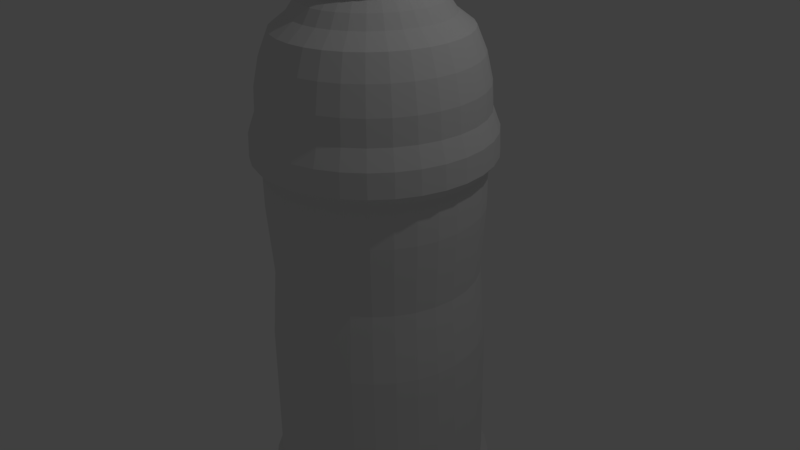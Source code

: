 # Source: Bottle.blend  (saved by Blender 2.77.0; exported with 4.5.12 LTS)
import bpy
from mathutils import Matrix  # noqa: F401  (used for matrix-valued properties, if any)

bpy.ops.wm.read_factory_settings(use_empty=True)
scene = bpy.context.scene
scene.name = 'Scene'

# ---- collections
col_collection_1 = bpy.data.collections.new('Collection 1'); scene.collection.children.link(col_collection_1)

# ---- materials (node trees are filled in below, after node groups)
mat_material = bpy.data.materials.new('Material')
mat_material.alpha_threshold = 0.0
mat_material.use_transparent_shadow = False
mat_material.roughness = 0.5
mat_material.line_color = (0.0, 0.0, 0.0, 1.0)

# ---- material node trees

# ---- world
world_world = bpy.data.worlds.new('World'); scene.world = world_world
world_world.color = (0.05088, 0.05088, 0.05088)
world_world.use_sun_shadow = False
world_world.sun_shadow_jitter_overblur = 0.0
world_world.cycles.sampling_method = 'MANUAL'

# ---- cameras
cam_camera = bpy.data.cameras.new('Camera')
cam_camera.clip_end = 100.0
cam_camera.lens = 35.0
cam_camera.sensor_width = 32.0
cam_camera.sensor_height = 18.0
cam_camera.ortho_scale = 7.314
cam_camera.dof.focus_distance = 0.0
cam_camera.dof.aperture_fstop = 128.0

# ---- lights
light_lamp = bpy.data.lights.new('Lamp', 'POINT')
light_lamp.transmission_factor = 0.0
light_lamp.cutoff_distance = 30.0
light_lamp.energy = 100.0
light_lamp.shadow_buffer_clip_start = 1.001
light_lamp.shadow_soft_size = 0.1
light_lamp.shadow_maximum_resolution = 0.006
light_lamp.use_absolute_resolution = True

# ---- meshes
me_cube = bpy.data.meshes.new('Cube')
me_cube.from_pydata([(0.6059, 1.264, 0.8118), (0.5526, 1.135, -4.391), (0.3493, 1.342, 0.8118), (0.3221, 1.205, -4.391), (0.0824, 1.368, 0.8118), (0.0824, 1.229, -4.391), (0.0824, 1.312, -4.159), (0.3383, 1.287, -4.159), (0.765, 1.022, -4.391), (0.8424, 1.137, 0.8118), (0.9511, 0.8688, -4.391), (1.05, 0.9673, 0.8118), (1.104, 0.6826, -4.391), (1.22, 0.76, 0.8118), (1.217, 0.4702, -4.391), (1.346, 0.5235, 0.8118), (1.287, 0.2397, -4.391), (1.424, 0.2669, 0.8118), (1.311, 9.135e-08, -4.391), (1.45, 5.963e-08, 0.8118), (1.287, -0.2397, -4.391), (1.424, -0.2669, 0.8118), (1.217, -0.4702, -4.391), (1.346, -0.5235, 0.8118), (1.104, -0.6826, -4.391), (1.22, -0.76, 0.8118), (0.9511, -0.8688, -4.391), (1.05, -0.9673, 0.8118), (0.765, -1.022, -4.391), (0.8424, -1.137, 0.8118), (0.5526, -1.135, -4.391), (0.6059, -1.264, 0.8118), (0.3221, -1.205, -4.391), (0.3493, -1.342, 0.8118), (0.0824, -1.229, -4.391), (0.0824, -1.368, 0.8118), (-0.1573, -1.205, -4.391), (-0.1845, -1.342, 0.8118), (-0.3878, -1.135, -4.391), (-0.4411, -1.264, 0.8118), (-0.6002, -1.022, -4.391), (-0.6776, -1.137, 0.8118), (-0.7864, -0.8688, -4.391), (-0.8849, -0.9673, 0.8118), (-0.9392, -0.6826, -4.391), (-1.055, -0.76, 0.8118), (-1.053, -0.4702, -4.391), (-1.181, -0.5235, 0.8118), (-1.123, -0.2397, -4.391), (-1.259, -0.2669, 0.8118), (-1.146, 1.185e-06, -4.391), (-1.286, 1.277e-06, 0.8118), (-1.123, 0.2397, -4.391), (-1.259, 0.2669, 0.8118), (-1.053, 0.4702, -4.391), (-1.181, 0.5235, 0.8118), (-0.9391, 0.6826, -4.391), (-1.055, 0.76, 0.8118), (-0.7864, 0.8688, -4.391), (-0.8849, 0.9673, 0.8118), (-0.6002, 1.022, -4.391), (-0.6776, 1.137, 0.8118), (-0.3878, 1.135, -4.391), (-0.4411, 1.264, 0.8118), (-0.1573, 1.205, -4.391), (-0.1845, 1.342, 0.8118), (0.5844, 1.212, -4.159), (0.8111, 1.091, -4.159), (1.01, 0.9275, -4.159), (1.173, 0.7287, -4.159), (1.294, 0.502, -4.159), (1.369, 0.2559, -4.159), (1.394, 7.402e-08, -4.159), (1.369, -0.2559, -4.159), (1.294, -0.502, -4.159), (1.173, -0.7287, -4.159), (1.01, -0.9275, -4.159), (0.8111, -1.091, -4.159), (0.5844, -1.212, -4.159), (0.3383, -1.287, -4.159), (0.0824, -1.312, -4.159), (-0.1735, -1.287, -4.159), (-0.4196, -1.212, -4.159), (-0.6464, -1.091, -4.159), (-0.8451, -0.9275, -4.159), (-1.008, -0.7287, -4.159), (-1.129, -0.502, -4.159), (-1.204, -0.2559, -4.159), (-1.229, 1.242e-06, -4.159), (-1.204, 0.2559, -4.159), (-1.129, 0.502, -4.159), (-1.008, 0.7287, -4.159), (-0.8451, 0.9275, -4.159), (-0.6463, 1.091, -4.159), (-0.4196, 1.212, -4.159), (-0.1735, 1.287, -4.159), (-0.7059, 1.18, -3.817), (0.0824, 1.419, -3.817), (-0.4606, 1.311, -3.817), (-0.1944, 1.392, -3.817), (-0.9209, 1.003, -3.817), (-1.097, 0.7883, -3.817), (-1.228, 0.543, -3.817), (-1.309, 0.2768, -3.817), (-1.336, 1.307e-06, -3.817), (-1.309, -0.2768, -3.817), (-1.228, -0.543, -3.817), (-1.097, -0.7883, -3.817), (-0.9209, -1.003, -3.817), (-0.7059, -1.18, -3.817), (-0.4606, -1.311, -3.817), (-0.1944, -1.392, -3.817), (0.0824, -1.419, -3.817), (0.3592, -1.392, -3.817), (0.6254, -1.311, -3.817), (0.8707, -1.18, -3.817), (1.086, -1.003, -3.817), (1.262, -0.7883, -3.817), (1.393, -0.543, -3.817), (1.474, -0.2768, -3.817), (1.501, 4.426e-08, -3.817), (1.474, 0.2768, -3.817), (1.393, 0.543, -3.817), (1.262, 0.7883, -3.817), (1.086, 1.003, -3.817), (0.8707, 1.18, -3.817), (0.6254, 1.311, -3.817), (0.3592, 1.392, -3.817), (0.0824, 1.515, -3.585), (-0.7595, 1.26, -3.585), (-0.4975, 1.4, -3.585), (-0.2132, 1.486, -3.585), (-0.9892, 1.072, -3.585), (-1.178, 0.8419, -3.585), (-1.318, 0.5799, -3.585), (-1.404, 0.2956, -3.585), (-1.433, 1.365e-06, -3.585), (-1.404, -0.2956, -3.585), (-1.318, -0.5799, -3.585), (-1.178, -0.8419, -3.585), (-0.9892, -1.072, -3.585), (-0.7595, -1.26, -3.585), (-0.4975, -1.4, -3.585), (-0.2132, -1.486, -3.585), (0.0824, -1.515, -3.585), (0.378, -1.486, -3.585), (0.6623, -1.4, -3.585), (0.9243, -1.26, -3.585), (1.154, -1.072, -3.585), (1.342, -0.8419, -3.585), (1.482, -0.5799, -3.585), (1.569, -0.2956, -3.585), (1.598, 1.61e-08, -3.585), (1.569, 0.2956, -3.585), (1.482, 0.5799, -3.585), (1.342, 0.8419, -3.585), (1.154, 1.072, -3.585), (0.9243, 1.26, -3.585), (0.6623, 1.4, -3.585), (0.378, 1.486, -3.585), (0.0824, 1.502, -3.107), (-0.7518, 1.248, -3.107), (-0.4922, 1.387, -3.107), (-0.2105, 1.473, -3.107), (-0.9793, 1.062, -3.107), (-1.166, 0.8342, -3.107), (-1.305, 0.5746, -3.107), (-1.39, 0.2929, -3.107), (-1.419, 1.357e-06, -3.107), (-1.39, -0.2929, -3.107), (-1.305, -0.5746, -3.107), (-1.166, -0.8342, -3.107), (-0.9793, -1.062, -3.107), (-0.7518, -1.248, -3.107), (-0.4922, -1.387, -3.107), (-0.2105, -1.473, -3.107), (0.0824, -1.502, -3.107), (0.3753, -1.473, -3.107), (0.657, -1.387, -3.107), (0.9166, -1.248, -3.107), (1.144, -1.062, -3.107), (1.331, -0.8342, -3.107), (1.47, -0.5746, -3.107), (1.555, -0.2929, -3.107), (1.584, 2.024e-08, -3.107), (1.555, 0.2929, -3.107), (1.47, 0.5746, -3.107), (1.331, 0.8342, -3.107), (1.144, 1.062, -3.107), (0.9166, 1.248, -3.107), (0.657, 1.387, -3.107), (0.3753, 1.473, -3.107), (0.0824, 1.405, -2.985), (-0.698, 1.168, -2.985), (-0.4552, 1.298, -2.985), (-0.1917, 1.378, -2.985), (-0.9109, 0.9933, -2.985), (-1.086, 0.7804, -2.985), (-1.215, 0.5376, -2.985), (-1.295, 0.2741, -2.985), (-1.322, 1.298e-06, -2.985), (-1.295, -0.274, -2.985), (-1.215, -0.5376, -2.985), (-1.086, -0.7804, -2.985), (-0.9109, -0.9933, -2.985), (-0.698, -1.168, -2.985), (-0.4552, -1.298, -2.985), (-0.1917, -1.378, -2.985), (0.0824, -1.405, -2.985), (0.3564, -1.378, -2.985), (0.62, -1.298, -2.985), (0.8628, -1.168, -2.985), (1.076, -0.9933, -2.985), (1.25, -0.7804, -2.985), (1.38, -0.5376, -2.985), (1.46, -0.274, -2.985), (1.487, 4.732e-08, -2.985), (1.46, 0.274, -2.985), (1.38, 0.5376, -2.985), (1.25, 0.7804, -2.985), (1.076, 0.9933, -2.985), (0.8628, 1.168, -2.985), (0.62, 1.298, -2.985), (0.3564, 1.378, -2.985), (0.0824, 1.385, -0.9865), (-0.6873, 1.152, -0.9865), (-0.4478, 1.28, -0.9865), (-0.1879, 1.359, -0.9865), (-0.8972, 0.9796, -0.9865), (-1.069, 0.7697, -0.9865), (-1.198, 0.5302, -0.9865), (-1.276, 0.2703, -0.9865), (-1.303, 1.287e-06, -0.9865), (-1.276, -0.2703, -0.9865), (-1.198, -0.5302, -0.9865), (-1.069, -0.7697, -0.9865), (-0.8972, -0.9796, -0.9865), (-0.6873, -1.152, -0.9865), (-0.4478, -1.28, -0.9865), (-0.1879, -1.359, -0.9865), (0.0824, -1.385, -0.9865), (0.3527, -1.359, -0.9865), (0.6125, -1.28, -0.9865), (0.8521, -1.152, -0.9865), (1.062, -0.9796, -0.9865), (1.234, -0.7697, -0.9865), (1.362, -0.5302, -0.9865), (1.441, -0.2703, -0.9865), (1.468, 5.38e-08, -0.9865), (1.441, 0.2703, -0.9865), (1.362, 0.5302, -0.9865), (1.234, 0.7697, -0.9865), (1.062, 0.9796, -0.9865), (0.8521, 1.152, -0.9865), (0.6125, 1.28, -0.9865), (0.3527, 1.359, -0.9865), (0.3465, 0.6376, 3.912), (0.217, 0.6769, 3.912), (0.0824, 0.6902, 3.912), (0.4658, 0.5739, 3.912), (0.5704, 0.488, 3.912), (0.6563, 0.3834, 3.912), (0.72, 0.2641, 3.912), (0.7593, 0.1346, 3.912), (0.7726, 2.331e-07, 3.912), (0.7593, -0.1346, 3.912), (0.72, -0.2641, 3.912), (0.6563, -0.3834, 3.912), (0.5704, -0.488, 3.912), (0.4658, -0.5739, 3.912), (0.3465, -0.6376, 3.912), (0.217, -0.6769, 3.912), (0.0824, -0.6902, 3.912), (-0.05225, -0.6769, 3.912), (-0.1817, -0.6376, 3.912), (-0.301, -0.5739, 3.912), (-0.4056, -0.488, 3.912), (-0.4915, -0.3834, 3.912), (-0.5552, -0.2641, 3.912), (-0.5945, -0.1346, 3.912), (-0.6078, 8.474e-07, 3.912), (-0.5945, 0.1346, 3.912), (-0.5552, 0.2641, 3.912), (-0.4915, 0.3834, 3.912), (-0.4056, 0.488, 3.912), (-0.301, 0.5739, 3.912), (-0.1817, 0.6376, 3.912), (-0.05225, 0.6769, 3.912), (-0.1845, 1.342, 1.325), (0.0824, 1.368, 1.325), (-0.8849, 0.9673, 1.325), (-0.6776, 1.137, 1.325), (-0.8849, -0.9673, 1.325), (-1.055, -0.76, 1.325), (1.05, -0.9673, 1.325), (0.8424, -1.137, 1.325), (1.05, 0.9673, 1.325), (1.22, 0.76, 1.325), (0.3493, 1.342, 1.325), (0.6059, 1.264, 1.325), (-1.259, -0.2669, 1.325), (-1.286, 1.277e-06, 1.325), (0.3493, -1.342, 1.325), (0.0824, -1.368, 1.325), (1.424, 0.2669, 1.325), (1.45, 5.963e-08, 1.325), (-1.181, 0.5235, 1.325), (-1.055, 0.76, 1.325), (-0.4411, -1.264, 1.325), (-0.6776, -1.137, 1.325), (1.346, -0.5235, 1.325), (1.22, -0.76, 1.325), (0.8424, 1.137, 1.325), (-0.4411, 1.264, 1.325), (-1.181, -0.5235, 1.325), (0.6059, -1.264, 1.325), (1.346, 0.5235, 1.325), (-1.259, 0.2669, 1.325), (-0.1845, -1.342, 1.325), (1.424, -0.2669, 1.325), (-0.2107, 1.473, 1.483), (-0.9799, 1.062, 1.483), (-0.9799, -1.062, 1.483), (1.145, -1.062, 1.483), (1.145, 1.062, 1.483), (0.3755, 1.473, 1.483), (-1.391, -0.2931, 1.483), (0.3755, -1.473, 1.483), (1.556, 0.2931, 1.483), (-1.306, 0.5749, 1.483), (-0.4925, -1.388, 1.483), (1.47, -0.5749, 1.483), (0.0824, 1.502, 1.483), (-0.7522, 1.249, 1.483), (-1.167, -0.8346, 1.483), (0.917, -1.249, 1.483), (1.332, 0.8346, 1.483), (0.6573, 1.388, 1.483), (-1.42, 1.361e-06, 1.483), (0.0824, -1.502, 1.483), (1.585, 2.34e-08, 1.483), (-1.167, 0.8346, 1.483), (-0.7522, -1.249, 1.483), (1.332, -0.8346, 1.483), (0.917, 1.249, 1.483), (-0.4925, 1.388, 1.483), (-1.306, -0.5749, 1.483), (0.6573, -1.388, 1.483), (1.47, 0.5749, 1.483), (-1.391, 0.2931, 1.483), (-0.2107, -1.473, 1.483), (1.556, -0.2931, 1.483), (-0.2083, 1.461, 1.784), (-0.9712, 1.054, 1.784), (-0.9712, -1.054, 1.784), (1.136, -1.054, 1.784), (1.136, 1.054, 1.784), (0.3731, 1.461, 1.784), (-1.379, -0.2907, 1.784), (0.3731, -1.461, 1.784), (1.544, 0.2907, 1.784), (-1.294, 0.5702, 1.784), (-0.4878, -1.377, 1.784), (1.459, -0.5702, 1.784), (0.0824, 1.49, 1.784), (-0.7454, 1.239, 1.784), (-1.157, -0.8278, 1.784), (0.9102, -1.239, 1.784), (1.321, 0.8278, 1.784), (0.6526, 1.377, 1.784), (-1.408, 1.353e-06, 1.784), (0.0824, -1.49, 1.784), (1.572, 2.669e-08, 1.784), (-1.157, 0.8278, 1.784), (-0.7454, -1.239, 1.784), (1.321, -0.8278, 1.784), (0.9102, 1.239, 1.784), (-0.4878, 1.377, 1.784), (-1.294, -0.5702, 1.784), (0.6526, -1.377, 1.784), (1.459, 0.5702, 1.784), (-1.379, 0.2907, 1.784), (-0.2083, -1.461, 1.784), (1.544, -0.2907, 1.784), (-0.1906, 1.372, 2.025), (-0.907, 0.9894, 2.025), (-0.907, -0.9894, 2.025), (1.072, -0.9894, 2.025), (1.072, 0.9894, 2.025), (0.3554, 1.372, 2.025), (-1.29, -0.273, 2.025), (0.3554, -1.372, 2.025), (1.455, 0.273, 2.025), (-1.21, 0.5355, 2.025), (-0.4531, -1.293, 2.025), (1.375, -0.5355, 2.025), (0.0824, 1.399, 2.025), (-0.695, 1.163, 2.025), (-1.081, -0.7774, 2.025), (0.8598, -1.163, 2.025), (1.246, 0.7774, 2.025), (0.6179, 1.293, 2.025), (-1.317, 1.297e-06, 2.025), (0.0824, -1.399, 2.025), (1.482, 5.137e-08, 2.025), (-1.081, 0.7774, 2.025), (-0.695, -1.163, 2.025), (1.246, -0.7774, 2.025), (0.8598, 1.163, 2.025), (-0.4531, 1.293, 2.025), (-1.21, -0.5355, 2.025), (0.6179, -1.293, 2.025), (1.375, 0.5355, 2.025), (-1.29, 0.273, 2.025), (-0.1906, -1.372, 2.025), (1.455, -0.273, 2.025), (-0.1873, 1.356, 2.341), (-0.8951, 0.9775, 2.341), (-0.8951, -0.9775, 2.341), (1.06, -0.9775, 2.341), (1.06, 0.9775, 2.341), (0.3521, 1.356, 2.341), (-1.273, -0.2697, 2.341), (0.3521, -1.356, 2.341), (1.438, 0.2697, 2.341), (-1.195, 0.529, 2.341), (-0.4466, -1.277, 2.341), (1.36, -0.529, 2.341), (0.0824, 1.382, 2.341), (-0.6856, 1.149, 2.341), (-1.067, -0.768, 2.341), (0.8504, -1.149, 2.341), (1.232, 0.768, 2.341), (0.6114, 1.277, 2.341), (-1.3, 1.286e-06, 2.341), (0.0824, -1.382, 2.341), (1.465, 5.573e-08, 2.341), (-1.067, 0.768, 2.341), (-0.6856, -1.149, 2.341), (1.232, -0.768, 2.341), (0.8504, 1.149, 2.341), (-0.4466, 1.277, 2.341), (-1.195, -0.529, 2.341), (0.6114, -1.277, 2.341), (1.36, 0.529, 2.341), (-1.273, 0.2697, 2.341), (-0.1873, -1.356, 2.341), (1.438, -0.2697, 2.341), (-0.1724, 1.281, 2.682), (-0.8412, 0.9236, 2.682), (-0.8412, -0.9236, 2.682), (1.006, -0.9236, 2.682), (1.006, 0.9236, 2.682), (0.3372, 1.281, 2.682), (-1.199, -0.2548, 2.682), (0.3372, -1.281, 2.682), (1.363, 0.2548, 2.682), (-1.124, 0.4998, 2.682), (-0.4174, -1.207, 2.682), (1.289, -0.4998, 2.682), (0.0824, 1.306, 2.682), (-0.6433, 1.086, 2.682), (-1.004, -0.7257, 2.682), (0.8081, -1.086, 2.682), (1.168, 0.7257, 2.682), (0.5822, 1.207, 2.682), (-1.224, 1.239e-06, 2.682), (0.0824, -1.306, 2.682), (1.389, 7.668e-08, 2.682), (-1.004, 0.7257, 2.682), (-0.6433, -1.086, 2.682), (1.168, -0.7257, 2.682), (0.8081, 1.086, 2.682), (-0.4174, 1.207, 2.682), (-1.124, -0.4998, 2.682), (0.5822, -1.207, 2.682), (1.289, 0.4998, 2.682), (-1.199, 0.2548, 2.682), (-0.1724, -1.281, 2.682), (1.363, -0.2548, 2.682), (-0.1488, 1.162, 2.978), (-0.7556, 0.838, 2.978), (-0.7556, -0.838, 2.978), (0.9204, -0.838, 2.978), (0.9204, 0.838, 2.978), (0.3136, 1.162, 2.978), (-1.08, -0.2312, 2.978), (0.3136, -1.162, 2.978), (1.245, 0.2312, 2.978), (-1.013, 0.4535, 2.978), (-0.3711, -1.095, 2.978), (1.177, -0.4535, 2.978), (0.0824, 1.185, 2.978), (-0.576, 0.9854, 2.978), (-0.903, -0.6584, 2.978), (0.7408, -0.9854, 2.978), (1.068, 0.6584, 2.978), (0.5359, 1.095, 2.978), (-1.103, 1.165e-06, 2.978), (0.0824, -1.185, 2.978), (1.268, 1.098e-07, 2.978), (-0.903, 0.6584, 2.978), (-0.576, -0.9854, 2.978), (1.068, -0.6584, 2.978), (0.7408, 0.9854, 2.978), (-0.3711, 1.095, 2.978), (-1.013, -0.4535, 2.978), (0.5359, -1.095, 2.978), (1.177, 0.4535, 2.978), (-1.08, 0.2312, 2.978), (-0.1488, -1.162, 2.978), (1.245, -0.2312, 2.978), (-0.1084, 0.9591, 3.138), (-0.6091, 0.6915, 3.138), (-0.6091, -0.6915, 3.138), (0.7739, -0.6915, 3.138), (0.7739, 0.6915, 3.138), (0.2732, 0.9591, 3.138), (-0.8767, -0.1908, 3.138), (0.2732, -0.9591, 3.138), (1.042, 0.1908, 3.138), (-0.8211, 0.3742, 3.138), (-0.2918, -0.9035, 3.138), (0.9859, -0.3742, 3.138), (0.0824, 0.9779, 3.138), (-0.4609, 0.8131, 3.138), (-0.7307, -0.5433, 3.138), (0.6257, -0.8131, 3.138), (0.8955, 0.5433, 3.138), (0.4566, 0.9035, 3.138), (-0.8955, 1.036e-06, 3.138), (0.0824, -0.9779, 3.138), (1.06, 1.66e-07, 3.138), (-0.7307, 0.5433, 3.138), (-0.4609, -0.8131, 3.138), (0.8955, -0.5433, 3.138), (0.6257, 0.8131, 3.138), (-0.2918, 0.9035, 3.138), (-0.8211, -0.3742, 3.138), (0.4566, -0.9035, 3.138), (0.9859, 0.3742, 3.138), (-0.8767, 0.1908, 3.138), (-0.1084, -0.9591, 3.138), (1.042, -0.1908, 3.138), (-0.08712, 0.8522, 3.297), (-0.532, 0.6144, 3.297), (-0.532, -0.6144, 3.297), (0.6968, -0.6144, 3.297), (0.6968, 0.6144, 3.297), (0.2519, 0.8522, 3.297), (-0.7698, -0.1695, 3.297), (0.2519, -0.8522, 3.297), (0.9346, 0.1695, 3.297), (-0.7204, 0.3325, 3.297), (-0.2501, -0.8028, 3.297), (0.8852, -0.3325, 3.297), (0.0824, 0.8689, 3.297), (-0.4003, 0.7225, 3.297), (-0.6401, -0.4827, 3.297), (0.5651, -0.7225, 3.297), (0.8049, 0.4827, 3.297), (0.4149, 0.8028, 3.297), (-0.7865, 9.668e-07, 3.297), (0.0824, -0.8689, 3.297), (0.9513, 1.934e-07, 3.297), (-0.6401, 0.4827, 3.297), (-0.4003, -0.7225, 3.297), (0.8049, -0.4827, 3.297), (0.5651, 0.7225, 3.297), (-0.2501, 0.8028, 3.297), (-0.7204, -0.3325, 3.297), (0.4149, -0.8028, 3.297), (0.8852, 0.3325, 3.297), (-0.7698, 0.1695, 3.297), (-0.08712, -0.8522, 3.297), (0.9346, -0.1695, 3.297), (0.3831, 0.726, 3.482), (-0.3542, 0.6534, 3.482), (-0.571, -0.4366, 3.482), (0.519, -0.6534, 3.482), (0.7358, 0.4366, 3.482), (-0.7035, 9.119e-07, 3.482), (0.0824, -0.7859, 3.482), (0.8683, 2.124e-07, 3.482), (0.2357, 0.7708, 3.482), (0.0824, 0.7859, 3.482), (-0.4733, 0.5557, 3.482), (-0.571, 0.4366, 3.482), (-0.4733, -0.5557, 3.482), (-0.3542, -0.6534, 3.482), (0.6381, -0.5557, 3.482), (0.7358, -0.4366, 3.482), (0.6381, 0.5557, 3.482), (0.519, 0.6534, 3.482), (-0.07092, 0.7708, 3.482), (-0.2183, 0.726, 3.482), (-0.6884, -0.1533, 3.482), (-0.6436, -0.3007, 3.482), (0.2357, -0.7708, 3.482), (0.3831, -0.726, 3.482), (0.8532, 0.1533, 3.482), (0.8084, 0.3007, 3.482), (-0.6436, 0.3007, 3.482), (-0.6884, 0.1533, 3.482), (-0.2183, -0.726, 3.482), (-0.07092, -0.7708, 3.482), (0.8084, -0.3007, 3.482), (0.8532, -0.1533, 3.482), (-0.0594, 0.7128, 3.515), (-0.05468, 0.6891, 3.449), (-0.4315, 0.5139, 3.515), (-0.4144, 0.4968, 3.449), (-0.4315, -0.5139, 3.515), (-0.4144, -0.4968, 3.449), (0.5963, -0.5139, 3.515), (0.5792, -0.4968, 3.449), (0.5963, 0.5139, 3.515), (0.5792, 0.4968, 3.449), (0.2242, 0.7128, 3.515), (0.2195, 0.6891, 3.449), (-0.6304, -0.1418, 3.515), (-0.6067, -0.1371, 3.449), (0.2242, -0.7128, 3.515), (0.2195, -0.6891, 3.449), (0.7952, 0.1418, 3.515), (0.7715, 0.1371, 3.449), (-0.5891, 0.2781, 3.515), (-0.5667, 0.2689, 3.449), (-0.1957, -0.6715, 3.515), (-0.1865, -0.6491, 3.449), (0.7539, -0.2781, 3.515), (0.7315, -0.2689, 3.449), (0.0824, 0.7026, 3.449), (0.0824, 0.7268, 3.515), (-0.308, 0.5842, 3.449), (-0.3214, 0.6043, 3.515), (-0.5018, -0.3904, 3.449), (-0.5219, -0.4038, 3.515), (0.4727, -0.5842, 3.449), (0.4862, -0.6043, 3.515), (0.6666, 0.3904, 3.449), (0.6867, 0.4038, 3.515), (0.3513, 0.6491, 3.449), (0.3605, 0.6715, 3.515), (-0.6202, 8.583e-07, 3.449), (-0.6444, 8.737e-07, 3.515), (0.0824, -0.7026, 3.449), (0.0824, -0.7268, 3.515), (0.785, 2.329e-07, 3.449), (0.8092, 2.268e-07, 3.515), (-0.5018, 0.3904, 3.449), (-0.5219, 0.4038, 3.515), (-0.308, -0.5842, 3.449), (-0.3214, -0.6043, 3.515), (0.6666, -0.3904, 3.449), (0.6867, -0.4038, 3.515), (0.4727, 0.5842, 3.449), (0.4862, 0.6043, 3.515), (-0.1865, 0.6491, 3.449), (-0.1957, 0.6715, 3.515), (-0.5667, -0.2689, 3.449), (-0.5891, -0.2781, 3.515), (0.3513, -0.6491, 3.449), (0.3605, -0.6715, 3.515), (0.7315, 0.2689, 3.449), (0.7539, 0.2781, 3.515), (-0.6067, 0.1371, 3.449), (-0.6304, 0.1418, 3.515), (-0.05468, -0.6891, 3.449), (-0.0594, -0.7128, 3.515), (0.7715, -0.1371, 3.449), (0.7952, -0.1418, 3.515), (0.0824, 0.7791, 3.617), (-0.06959, 0.7641, 3.617), (-0.2157, 0.7198, 3.617), (-0.3504, 0.6478, 3.617), (-0.4685, 0.5509, 3.617), (-0.5654, 0.4328, 3.617), (-0.5654, -0.4328, 3.617), (-0.4685, -0.5509, 3.617), (-0.3504, -0.6478, 3.617), (0.5152, -0.6478, 3.617), (0.6333, -0.5509, 3.617), (0.7302, -0.4328, 3.617), (0.7302, 0.4328, 3.617), (0.6333, 0.5509, 3.617), (0.5152, 0.6478, 3.617), (0.3805, 0.7198, 3.617), (0.2344, 0.7641, 3.617), (-0.6967, 9.033e-07, 3.617), (-0.6817, -0.152, 3.617), (-0.6374, -0.2981, 3.617), (0.0824, -0.7791, 3.617), (0.2344, -0.7641, 3.617), (0.3805, -0.7198, 3.617), (0.8615, 2.099e-07, 3.617), (0.8465, 0.152, 3.617), (0.8022, 0.2981, 3.617), (-0.6374, 0.2981, 3.617), (-0.6817, 0.152, 3.617), (-0.2157, -0.7198, 3.617), (-0.06959, -0.7641, 3.617), (0.8022, -0.2981, 3.617), (0.8465, -0.152, 3.617), (0.8204, 2.242e-07, 3.761), (0.3648, 0.6818, 3.761), (-0.3276, 0.6136, 3.761), (-0.5312, -0.41, 3.761), (-0.6556, 8.811e-07, 3.761), (0.4924, -0.6136, 3.761), (0.0824, 0.738, 3.761), (0.696, 0.41, 3.761), (0.0824, -0.738, 3.761), (-0.06158, 0.7238, 3.761), (-0.2, 0.6818, 3.761), (-0.4394, 0.5218, 3.761), (-0.5312, 0.41, 3.761), (-0.4395, -0.5218, 3.761), (-0.3276, -0.6136, 3.761), (0.6042, -0.5218, 3.761), (0.696, -0.41, 3.761), (0.6042, 0.5218, 3.761), (0.4924, 0.6136, 3.761), (0.2264, 0.7238, 3.761), (-0.6414, -0.144, 3.761), (-0.5994, -0.2824, 3.761), (0.2264, -0.7238, 3.761), (0.3648, -0.6818, 3.761), (0.8062, 0.144, 3.761), (0.7642, 0.2824, 3.761), (-0.5994, 0.2824, 3.761), (-0.6414, 0.144, 3.761), (-0.2, -0.6818, 3.761), (-0.06158, -0.7238, 3.761), (0.7642, -0.2824, 3.761), (0.8062, -0.144, 3.761), (0.294, 0.511, 4.039), (0.1903, 0.5424, 4.039), (0.0824, 0.5531, 4.039), (0.3897, 0.4599, 4.039), (0.4735, 0.3911, 4.039), (0.5423, 0.3073, 4.039), (0.5934, 0.2117, 4.039), (0.6248, 0.1079, 4.039), (0.6355, 2.73e-07, 4.039), (0.6248, -0.1079, 4.039), (0.5934, -0.2117, 4.039), (0.5423, -0.3073, 4.039), (0.4735, -0.3911, 4.039), (0.3897, -0.4599, 4.039), (0.294, -0.511, 4.039), (0.1903, -0.5424, 4.039), (0.0824, -0.5531, 4.039), (-0.0255, -0.5424, 4.039), (-0.1293, -0.511, 4.039), (-0.2249, -0.4599, 4.039), (-0.3087, -0.3911, 4.039), (-0.3775, -0.3073, 4.039), (-0.4286, -0.2117, 4.039), (-0.4601, -0.1079, 4.039), (-0.4707, 7.653e-07, 4.039), (-0.4601, 0.1079, 4.039), (-0.4286, 0.2117, 4.039), (-0.3775, 0.3073, 4.039), (-0.3087, 0.3911, 4.039), (-0.2249, 0.4599, 4.039), (-0.1293, 0.511, 4.039), (-0.0255, 0.5424, 4.039), (0.0824, 1.312, -0.08736), (-0.6462, 1.09, -0.08736), (-0.4195, 1.212, -0.08736), (-0.1735, 1.286, -0.08736), (-0.845, 0.9274, -0.08736), (-1.008, 0.7286, -0.08736), (-1.129, 0.5019, -0.08736), (-1.204, 0.2559, -0.08736), (-1.229, 1.241e-06, -0.08736), (-1.204, -0.2559, -0.08736), (-1.129, -0.5019, -0.08736), (-1.008, -0.7286, -0.08736), (-0.845, -0.9274, -0.08736), (-0.6462, -1.09, -0.08736), (-0.4195, -1.212, -0.08736), (-0.1735, -1.286, -0.08736), (0.0824, -1.312, -0.08736), (0.3383, -1.286, -0.08736), (0.5843, -1.212, -0.08736), (0.811, -1.09, -0.08736), (1.01, -0.9274, -0.08736), (1.173, -0.7286, -0.08736), (1.294, -0.5019, -0.08736), (1.369, -0.2559, -0.08736), (1.394, 7.377e-08, -0.08736), (1.369, 0.2559, -0.08736), (1.294, 0.5019, -0.08736), (1.173, 0.7286, -0.08736), (1.01, 0.9274, -0.08736), (0.811, 1.09, -0.08736), (0.5843, 1.212, -0.08736), (0.3383, 1.286, -0.08736), (-0.6926, 1.16, -1.986), (-0.4515, 1.289, -1.986), (-0.1898, 1.368, -1.986), (-0.904, 0.9864, -1.986), (-1.078, 0.775, -1.986), (-1.206, 0.5339, -1.986), (-1.286, 0.2722, -1.986), (-1.313, 1.292e-06, -1.986), (-1.286, -0.2722, -1.986), (-1.206, -0.5339, -1.986), (-1.078, -0.775, -1.986), (-0.9041, -0.9864, -1.986), (-0.6927, -1.16, -1.986), (-0.4515, -1.289, -1.986), (-0.1898, -1.368, -1.986), (0.0824, -1.395, -1.986), (0.3546, -1.368, -1.986), (0.6163, -1.289, -1.986), (0.8574, -1.16, -1.986), (1.069, -0.9864, -1.986), (1.242, -0.775, -1.986), (1.371, -0.5339, -1.986), (1.451, -0.2722, -1.986), (1.477, 5.056e-08, -1.986), (1.451, 0.2722, -1.986), (1.371, 0.5339, -1.986), (1.242, 0.775, -1.986), (1.069, 0.9864, -1.986), (0.8574, 1.16, -1.986), (0.6163, 1.289, -1.986), (0.3546, 1.368, -1.986), (0.0824, 1.395, -1.986)], [], [(67, 125, 124, 68), (5, 6, 7, 3), (799, 2, 0, 798), (768, 4, 2, 799), (66, 126, 125, 67), (3, 7, 66, 1), (8, 67, 68, 10), (68, 124, 123, 69), (798, 0, 9, 797), (10, 68, 69, 12), (69, 123, 122, 70), (797, 9, 11, 796), (12, 69, 70, 14), (70, 122, 121, 71), (796, 11, 13, 795), (14, 70, 71, 16), (71, 121, 120, 72), (795, 13, 15, 794), (16, 71, 72, 18), (72, 120, 119, 73), (794, 15, 17, 793), (18, 72, 73, 20), (73, 119, 118, 74), (793, 17, 19, 792), (20, 73, 74, 22), (74, 118, 117, 75), (792, 19, 21, 791), (22, 74, 75, 24), (75, 117, 116, 76), (791, 21, 23, 790), (24, 75, 76, 26), (76, 116, 115, 77), (790, 23, 25, 789), (26, 76, 77, 28), (77, 115, 114, 78), (789, 25, 27, 788), (28, 77, 78, 30), (78, 114, 113, 79), (788, 27, 29, 787), (30, 78, 79, 32), (79, 113, 112, 80), (787, 29, 31, 786), (32, 79, 80, 34), (80, 112, 111, 81), (786, 31, 33, 785), (34, 80, 81, 36), (81, 111, 110, 82), (785, 33, 35, 784), (36, 81, 82, 38), (82, 110, 109, 83), (784, 35, 37, 783), (38, 82, 83, 40), (83, 109, 108, 84), (783, 37, 39, 782), (40, 83, 84, 42), (84, 108, 107, 85), (782, 39, 41, 781), (42, 84, 85, 44), (85, 107, 106, 86), (781, 41, 43, 780), (44, 85, 86, 46), (86, 106, 105, 87), (780, 43, 45, 779), (46, 86, 87, 48), (87, 105, 104, 88), (779, 45, 47, 778), (48, 87, 88, 50), (88, 104, 103, 89), (778, 47, 49, 777), (50, 88, 89, 52), (89, 103, 102, 90), (777, 49, 51, 776), (52, 89, 90, 54), (90, 102, 101, 91), (776, 51, 53, 775), (54, 90, 91, 56), (91, 101, 100, 92), (775, 53, 55, 774), (56, 91, 92, 58), (92, 100, 96, 93), (774, 55, 57, 773), (58, 92, 93, 60), (93, 96, 98, 94), (773, 57, 59, 772), (60, 93, 94, 62), (94, 98, 99, 95), (772, 59, 61, 769), (62, 94, 95, 64), (95, 99, 97, 6), (769, 61, 63, 770), (64, 95, 6, 5), (5, 3, 1, 8, 10, 12, 14, 16, 18, 20, 22, 24, 26, 28, 30, 32, 34, 36, 38, 40, 42, 44, 46, 48, 50, 52, 54, 56, 58, 60, 62, 64), (770, 63, 65, 771), (1, 66, 67, 8), (6, 97, 127, 7), (771, 65, 4, 768), (544, 569, 658, 609), (7, 127, 126, 66), (99, 131, 128, 97), (98, 130, 131, 99), (96, 129, 130, 98), (100, 132, 129, 96), (101, 133, 132, 100), (102, 134, 133, 101), (103, 135, 134, 102), (104, 136, 135, 103), (105, 137, 136, 104), (106, 138, 137, 105), (107, 139, 138, 106), (108, 140, 139, 107), (109, 141, 140, 108), (110, 142, 141, 109), (111, 143, 142, 110), (112, 144, 143, 111), (113, 145, 144, 112), (114, 146, 145, 113), (115, 147, 146, 114), (116, 148, 147, 115), (117, 149, 148, 116), (118, 150, 149, 117), (119, 151, 150, 118), (120, 152, 151, 119), (121, 153, 152, 120), (122, 154, 153, 121), (123, 155, 154, 122), (124, 156, 155, 123), (125, 157, 156, 124), (126, 158, 157, 125), (97, 128, 159, 127), (127, 159, 158, 126), (131, 163, 160, 128), (130, 162, 163, 131), (129, 161, 162, 130), (132, 164, 161, 129), (133, 165, 164, 132), (134, 166, 165, 133), (135, 167, 166, 134), (136, 168, 167, 135), (137, 169, 168, 136), (138, 170, 169, 137), (139, 171, 170, 138), (140, 172, 171, 139), (141, 173, 172, 140), (142, 174, 173, 141), (143, 175, 174, 142), (144, 176, 175, 143), (145, 177, 176, 144), (146, 178, 177, 145), (147, 179, 178, 146), (148, 180, 179, 147), (149, 181, 180, 148), (150, 182, 181, 149), (151, 183, 182, 150), (152, 184, 183, 151), (153, 185, 184, 152), (154, 186, 185, 153), (155, 187, 186, 154), (156, 188, 187, 155), (157, 189, 188, 156), (158, 190, 189, 157), (128, 160, 191, 159), (159, 191, 190, 158), (163, 195, 192, 160), (162, 194, 195, 163), (161, 193, 194, 162), (164, 196, 193, 161), (165, 197, 196, 164), (166, 198, 197, 165), (167, 199, 198, 166), (168, 200, 199, 167), (169, 201, 200, 168), (170, 202, 201, 169), (171, 203, 202, 170), (172, 204, 203, 171), (173, 205, 204, 172), (174, 206, 205, 173), (175, 207, 206, 174), (176, 208, 207, 175), (177, 209, 208, 176), (178, 210, 209, 177), (179, 211, 210, 178), (180, 212, 211, 179), (181, 213, 212, 180), (182, 214, 213, 181), (183, 215, 214, 182), (184, 216, 215, 183), (185, 217, 216, 184), (186, 218, 217, 185), (187, 219, 218, 186), (188, 220, 219, 187), (189, 221, 220, 188), (190, 222, 221, 189), (160, 192, 223, 191), (191, 223, 222, 190), (802, 227, 224, 831), (801, 226, 227, 802), (800, 225, 226, 801), (803, 228, 225, 800), (804, 229, 228, 803), (805, 230, 229, 804), (806, 231, 230, 805), (807, 232, 231, 806), (808, 233, 232, 807), (809, 234, 233, 808), (810, 235, 234, 809), (811, 236, 235, 810), (812, 237, 236, 811), (813, 238, 237, 812), (814, 239, 238, 813), (815, 240, 239, 814), (816, 241, 240, 815), (817, 242, 241, 816), (818, 243, 242, 817), (819, 244, 243, 818), (820, 245, 244, 819), (821, 246, 245, 820), (822, 247, 246, 821), (823, 248, 247, 822), (824, 249, 248, 823), (825, 250, 249, 824), (826, 251, 250, 825), (827, 252, 251, 826), (828, 253, 252, 827), (829, 254, 253, 828), (831, 224, 255, 830), (830, 255, 254, 829), (256, 257, 737, 736), (545, 565, 650, 611), (546, 566, 652, 613), (547, 567, 654, 615), (548, 568, 656, 617), (549, 556, 632, 619), (550, 570, 660, 621), (551, 571, 662, 623), (552, 572, 664, 625), (553, 573, 666, 627), (554, 574, 668, 629), (555, 575, 670, 631), (568, 561, 642, 656), (569, 557, 634, 658), (570, 558, 636, 660), (571, 559, 638, 662), (572, 560, 640, 664), (573, 562, 644, 666), (574, 563, 646, 668), (575, 564, 648, 670), (561, 549, 619, 642), (557, 545, 611, 634), (558, 546, 613, 636), (559, 547, 615, 638), (560, 548, 617, 640), (556, 544, 609, 632), (562, 550, 621, 644), (563, 551, 623, 646), (564, 552, 625, 648), (565, 553, 627, 650), (566, 554, 629, 652), (567, 555, 631, 654), (23, 21, 319, 310), (39, 37, 318, 308), (55, 53, 317, 306), (17, 15, 316, 304), (33, 31, 315, 302), (49, 47, 314, 300), (65, 63, 313, 288), (11, 9, 312, 296), (27, 25, 311, 294), (43, 41, 309, 292), (59, 57, 307, 290), (2, 4, 289, 298), (21, 19, 305, 319), (37, 35, 303, 318), (53, 51, 301, 317), (15, 13, 297, 316), (31, 29, 295, 315), (47, 45, 293, 314), (63, 61, 291, 313), (9, 0, 299, 312), (25, 23, 310, 311), (41, 39, 308, 309), (57, 55, 306, 307), (19, 17, 304, 305), (35, 33, 302, 303), (51, 49, 300, 301), (0, 2, 298, 299), (13, 11, 296, 297), (29, 27, 294, 295), (45, 43, 292, 293), (61, 59, 290, 291), (4, 65, 288, 289), (310, 319, 351, 331), (308, 318, 350, 330), (306, 317, 349, 329), (304, 316, 348, 328), (302, 315, 347, 327), (300, 314, 346, 326), (288, 313, 345, 320), (296, 312, 344, 324), (294, 311, 343, 323), (292, 309, 342, 322), (290, 307, 341, 321), (298, 289, 332, 325), (319, 305, 340, 351), (318, 303, 339, 350), (317, 301, 338, 349), (316, 297, 336, 348), (315, 295, 335, 347), (314, 293, 334, 346), (313, 291, 333, 345), (312, 299, 337, 344), (311, 310, 331, 343), (309, 308, 330, 342), (307, 306, 329, 341), (305, 304, 328, 340), (303, 302, 327, 339), (301, 300, 326, 338), (299, 298, 325, 337), (297, 296, 324, 336), (295, 294, 323, 335), (293, 292, 322, 334), (291, 290, 321, 333), (289, 288, 320, 332), (331, 351, 383, 363), (330, 350, 382, 362), (329, 349, 381, 361), (328, 348, 380, 360), (327, 347, 379, 359), (326, 346, 378, 358), (320, 345, 377, 352), (324, 344, 376, 356), (323, 343, 375, 355), (322, 342, 374, 354), (321, 341, 373, 353), (325, 332, 364, 357), (351, 340, 372, 383), (350, 339, 371, 382), (349, 338, 370, 381), (348, 336, 368, 380), (347, 335, 367, 379), (346, 334, 366, 378), (345, 333, 365, 377), (344, 337, 369, 376), (343, 331, 363, 375), (342, 330, 362, 374), (341, 329, 361, 373), (340, 328, 360, 372), (339, 327, 359, 371), (338, 326, 358, 370), (337, 325, 357, 369), (336, 324, 356, 368), (335, 323, 355, 367), (334, 322, 354, 366), (333, 321, 353, 365), (332, 320, 352, 364), (363, 383, 415, 395), (362, 382, 414, 394), (361, 381, 413, 393), (360, 380, 412, 392), (359, 379, 411, 391), (358, 378, 410, 390), (352, 377, 409, 384), (356, 376, 408, 388), (355, 375, 407, 387), (354, 374, 406, 386), (353, 373, 405, 385), (357, 364, 396, 389), (383, 372, 404, 415), (382, 371, 403, 414), (381, 370, 402, 413), (380, 368, 400, 412), (379, 367, 399, 411), (378, 366, 398, 410), (377, 365, 397, 409), (376, 369, 401, 408), (375, 363, 395, 407), (374, 362, 394, 406), (373, 361, 393, 405), (372, 360, 392, 404), (371, 359, 391, 403), (370, 358, 390, 402), (369, 357, 389, 401), (368, 356, 388, 400), (367, 355, 387, 399), (366, 354, 386, 398), (365, 353, 385, 397), (364, 352, 384, 396), (395, 415, 447, 427), (394, 414, 446, 426), (393, 413, 445, 425), (392, 412, 444, 424), (391, 411, 443, 423), (390, 410, 442, 422), (384, 409, 441, 416), (388, 408, 440, 420), (387, 407, 439, 419), (386, 406, 438, 418), (385, 405, 437, 417), (389, 396, 428, 421), (415, 404, 436, 447), (414, 403, 435, 446), (413, 402, 434, 445), (412, 400, 432, 444), (411, 399, 431, 443), (410, 398, 430, 442), (409, 397, 429, 441), (408, 401, 433, 440), (407, 395, 427, 439), (406, 394, 426, 438), (405, 393, 425, 437), (404, 392, 424, 436), (403, 391, 423, 435), (402, 390, 422, 434), (401, 389, 421, 433), (400, 388, 420, 432), (399, 387, 419, 431), (398, 386, 418, 430), (397, 385, 417, 429), (396, 384, 416, 428), (427, 447, 479, 459), (426, 446, 478, 458), (425, 445, 477, 457), (424, 444, 476, 456), (423, 443, 475, 455), (422, 442, 474, 454), (416, 441, 473, 448), (420, 440, 472, 452), (419, 439, 471, 451), (418, 438, 470, 450), (417, 437, 469, 449), (421, 428, 460, 453), (447, 436, 468, 479), (446, 435, 467, 478), (445, 434, 466, 477), (444, 432, 464, 476), (443, 431, 463, 475), (442, 430, 462, 474), (441, 429, 461, 473), (440, 433, 465, 472), (439, 427, 459, 471), (438, 426, 458, 470), (437, 425, 457, 469), (436, 424, 456, 468), (435, 423, 455, 467), (434, 422, 454, 466), (433, 421, 453, 465), (432, 420, 452, 464), (431, 419, 451, 463), (430, 418, 450, 462), (429, 417, 449, 461), (428, 416, 448, 460), (459, 479, 511, 491), (458, 478, 510, 490), (457, 477, 509, 489), (456, 476, 508, 488), (455, 475, 507, 487), (454, 474, 506, 486), (448, 473, 505, 480), (452, 472, 504, 484), (451, 471, 503, 483), (450, 470, 502, 482), (449, 469, 501, 481), (453, 460, 492, 485), (479, 468, 500, 511), (478, 467, 499, 510), (477, 466, 498, 509), (476, 464, 496, 508), (475, 463, 495, 507), (474, 462, 494, 506), (473, 461, 493, 505), (472, 465, 497, 504), (471, 459, 491, 503), (470, 458, 490, 502), (469, 457, 489, 501), (468, 456, 488, 500), (467, 455, 487, 499), (466, 454, 486, 498), (465, 453, 485, 497), (464, 452, 484, 496), (463, 451, 483, 495), (462, 450, 482, 494), (461, 449, 481, 493), (460, 448, 480, 492), (491, 511, 543, 523), (490, 510, 542, 522), (489, 509, 541, 521), (488, 508, 540, 520), (487, 507, 539, 519), (486, 506, 538, 518), (480, 505, 537, 512), (484, 504, 536, 516), (483, 503, 535, 515), (482, 502, 534, 514), (481, 501, 533, 513), (485, 492, 524, 517), (511, 500, 532, 543), (510, 499, 531, 542), (509, 498, 530, 541), (508, 496, 528, 540), (507, 495, 527, 539), (506, 494, 526, 538), (505, 493, 525, 537), (504, 497, 529, 536), (503, 491, 523, 535), (502, 490, 522, 534), (501, 489, 521, 533), (500, 488, 520, 532), (499, 487, 519, 531), (498, 486, 518, 530), (497, 485, 517, 529), (496, 484, 516, 528), (495, 483, 515, 527), (494, 482, 514, 526), (493, 481, 513, 525), (492, 480, 512, 524), (523, 543, 575, 555), (522, 542, 574, 554), (521, 541, 573, 553), (520, 540, 572, 552), (519, 539, 571, 551), (518, 538, 570, 550), (512, 537, 569, 544), (516, 536, 568, 548), (515, 535, 567, 547), (514, 534, 566, 546), (513, 533, 565, 545), (517, 524, 556, 549), (543, 532, 564, 575), (542, 531, 563, 574), (541, 530, 562, 573), (540, 528, 560, 572), (539, 527, 559, 571), (538, 526, 558, 570), (537, 525, 557, 569), (536, 529, 561, 568), (535, 523, 555, 567), (534, 522, 554, 566), (533, 521, 553, 565), (532, 520, 552, 564), (531, 519, 551, 563), (530, 518, 550, 562), (529, 517, 549, 561), (528, 516, 548, 560), (527, 515, 547, 559), (526, 514, 546, 558), (525, 513, 545, 557), (524, 512, 544, 556), (734, 735, 265, 266), (732, 733, 273, 274), (730, 731, 281, 282), (728, 729, 262, 263), (726, 727, 270, 271), (724, 725, 278, 279), (713, 714, 286, 287), (721, 722, 259, 260), (719, 720, 267, 268), (717, 718, 275, 276), (715, 716, 283, 284), (723, 710, 258, 257), (608, 633, 585, 594), (735, 704, 264, 265), (733, 712, 272, 273), (722, 705, 256, 259), (729, 711, 261, 262), (727, 709, 269, 270), (725, 707, 277, 278), (731, 708, 280, 281), (714, 706, 285, 286), (720, 734, 266, 267), (718, 732, 274, 275), (716, 730, 282, 283), (704, 728, 263, 264), (712, 726, 271, 272), (708, 724, 279, 280), (705, 723, 257, 256), (711, 721, 260, 261), (709, 719, 268, 269), (707, 717, 276, 277), (706, 715, 284, 285), (607, 606, 631, 670), (605, 604, 629, 668), (603, 602, 627, 666), (601, 600, 625, 664), (599, 598, 623, 662), (597, 596, 621, 660), (595, 594, 609, 658), (593, 592, 617, 656), (591, 590, 615, 654), (589, 588, 613, 652), (587, 586, 611, 650), (585, 584, 619, 632), (583, 607, 670, 648), (582, 605, 668, 646), (581, 603, 666, 644), (580, 601, 664, 640), (579, 599, 662, 638), (578, 597, 660, 636), (577, 595, 658, 634), (576, 593, 656, 642), (606, 591, 654, 631), (604, 589, 652, 629), (602, 587, 650, 627), (600, 583, 648, 625), (598, 582, 646, 623), (596, 581, 644, 621), (584, 576, 642, 619), (592, 580, 640, 617), (590, 579, 638, 615), (588, 578, 636, 613), (586, 577, 634, 611), (594, 585, 632, 609), (710, 713, 287, 258), (610, 635, 577, 586), (612, 637, 578, 588), (614, 639, 579, 590), (616, 641, 580, 592), (618, 643, 576, 584), (620, 645, 581, 596), (622, 647, 582, 598), (624, 649, 583, 600), (626, 651, 587, 602), (628, 653, 589, 604), (630, 655, 591, 606), (643, 657, 593, 576), (635, 659, 595, 577), (637, 661, 597, 578), (639, 663, 599, 579), (641, 665, 601, 580), (645, 667, 603, 581), (647, 669, 605, 582), (649, 671, 607, 583), (633, 618, 584, 585), (651, 610, 586, 587), (653, 612, 588, 589), (655, 614, 590, 591), (657, 616, 592, 593), (659, 608, 594, 595), (661, 620, 596, 597), (663, 622, 598, 599), (665, 624, 600, 601), (667, 626, 602, 603), (669, 628, 604, 605), (671, 630, 606, 607), (633, 608, 673, 672), (635, 610, 676, 675), (637, 612, 679, 678), (639, 614, 682, 681), (641, 616, 685, 684), (643, 618, 688, 687), (645, 620, 690, 689), (647, 622, 693, 692), (649, 624, 696, 695), (651, 626, 698, 677), (653, 628, 700, 680), (655, 630, 702, 683), (659, 635, 675, 674), (667, 645, 689, 699), (661, 637, 678, 691), (663, 639, 681, 694), (665, 641, 684, 697), (657, 643, 687, 686), (669, 647, 692, 701), (671, 649, 695, 703), (618, 633, 672, 688), (610, 651, 677, 676), (612, 653, 680, 679), (614, 655, 683, 682), (616, 657, 686, 685), (608, 659, 674, 673), (620, 661, 691, 690), (622, 663, 694, 693), (624, 665, 697, 696), (626, 667, 699, 698), (628, 669, 701, 700), (630, 671, 703, 702), (672, 673, 713, 710), (675, 676, 715, 706), (678, 679, 717, 707), (681, 682, 719, 709), (684, 685, 721, 711), (687, 688, 723, 705), (689, 690, 724, 708), (692, 693, 726, 712), (695, 696, 728, 704), (677, 698, 730, 716), (680, 700, 732, 718), (683, 702, 734, 720), (674, 675, 706, 714), (699, 689, 708, 731), (691, 678, 707, 725), (694, 681, 709, 727), (697, 684, 711, 729), (686, 687, 705, 722), (701, 692, 712, 733), (703, 695, 704, 735), (688, 672, 710, 723), (676, 677, 716, 715), (679, 680, 718, 717), (682, 683, 720, 719), (685, 686, 722, 721), (673, 674, 714, 713), (690, 691, 725, 724), (693, 694, 727, 726), (696, 697, 729, 728), (698, 699, 731, 730), (700, 701, 733, 732), (702, 703, 735, 734), (736, 737, 738, 767, 766, 765, 764, 763, 762, 761, 760, 759, 758, 757, 756, 755, 754, 753, 752, 751, 750, 749, 748, 747, 746, 745, 744, 743, 742, 741, 740, 739), (284, 283, 763, 764), (271, 270, 750, 751), (257, 258, 738, 737), (285, 284, 764, 765), (272, 271, 751, 752), (259, 256, 736, 739), (286, 285, 765, 766), (273, 272, 752, 753), (260, 259, 739, 740), (287, 286, 766, 767), (274, 273, 753, 754), (261, 260, 740, 741), (258, 287, 767, 738), (275, 274, 754, 755), (262, 261, 741, 742), (276, 275, 755, 756), (263, 262, 742, 743), (277, 276, 756, 757), (264, 263, 743, 744), (278, 277, 757, 758), (265, 264, 744, 745), (279, 278, 758, 759), (266, 265, 745, 746), (280, 279, 759, 760), (267, 266, 746, 747), (281, 280, 760, 761), (268, 267, 747, 748), (282, 281, 761, 762), (269, 268, 748, 749), (283, 282, 762, 763), (270, 269, 749, 750), (227, 771, 768, 224), (226, 770, 771, 227), (225, 769, 770, 226), (228, 772, 769, 225), (229, 773, 772, 228), (230, 774, 773, 229), (231, 775, 774, 230), (232, 776, 775, 231), (233, 777, 776, 232), (234, 778, 777, 233), (235, 779, 778, 234), (236, 780, 779, 235), (237, 781, 780, 236), (238, 782, 781, 237), (239, 783, 782, 238), (240, 784, 783, 239), (241, 785, 784, 240), (242, 786, 785, 241), (243, 787, 786, 242), (244, 788, 787, 243), (245, 789, 788, 244), (246, 790, 789, 245), (247, 791, 790, 246), (248, 792, 791, 247), (249, 793, 792, 248), (250, 794, 793, 249), (251, 795, 794, 250), (252, 796, 795, 251), (253, 797, 796, 252), (254, 798, 797, 253), (224, 768, 799, 255), (255, 799, 798, 254), (223, 830, 829, 222), (192, 831, 830, 223), (222, 829, 828, 221), (221, 828, 827, 220), (220, 827, 826, 219), (219, 826, 825, 218), (218, 825, 824, 217), (217, 824, 823, 216), (216, 823, 822, 215), (215, 822, 821, 214), (214, 821, 820, 213), (213, 820, 819, 212), (212, 819, 818, 211), (211, 818, 817, 210), (210, 817, 816, 209), (209, 816, 815, 208), (208, 815, 814, 207), (207, 814, 813, 206), (206, 813, 812, 205), (205, 812, 811, 204), (204, 811, 810, 203), (203, 810, 809, 202), (202, 809, 808, 201), (201, 808, 807, 200), (200, 807, 806, 199), (199, 806, 805, 198), (198, 805, 804, 197), (197, 804, 803, 196), (196, 803, 800, 193), (193, 800, 801, 194), (194, 801, 802, 195), (195, 802, 831, 192)])
me_cube.materials.append(mat_material)
me_cube.use_remesh_preserve_volume = False
me_cube.use_remesh_preserve_attributes = False
me_cube.use_mirror_vertex_groups = False
me_cube.update()

# ---- objects
ob_cube = bpy.data.objects.new('Cube', me_cube)
ob_lamp = bpy.data.objects.new('Lamp', light_lamp)
ob_camera = bpy.data.objects.new('Camera', cam_camera)

# ---- transforms, parenting, visibility, modifiers, constraints
ob_cube.location = (0.0, 0.0, 0.0)
ob_cube.lock_rotations_4d = False
ob_cube.empty_display_type = 'ARROWS'
ob_cube.lineart.crease_threshold = 0.0
ob_lamp.location = (4.076, 1.005, 6.971)
ob_lamp.rotation_euler = (0.6503, 0.05522, 1.866)
ob_lamp.lock_rotations_4d = False
ob_lamp.empty_display_type = 'ARROWS'
ob_lamp.color = (0.0, 0.0, 0.0, 0.0)
ob_lamp.lineart.crease_threshold = 0.0
ob_camera.location = (7.481, -6.508, 5.344)
ob_camera.rotation_euler = (1.109, 0.01082, 0.8149)
ob_camera.lock_rotations_4d = False
ob_camera.empty_display_type = 'ARROWS'
ob_camera.color = (0.0, 0.0, 0.0, 0.0)
ob_camera.display_type = 'WIRE'
ob_camera.lineart.crease_threshold = 0.0

# ---- collection membership
col_collection_1.objects.link(ob_cube)
col_collection_1.objects.link(ob_lamp)
col_collection_1.objects.link(ob_camera)

# ---- scene / render settings (as saved in the file)
scene.camera = ob_camera
scene.frame_start = 1; scene.frame_end = 250; scene.frame_set(1)
scene.render.engine = 'BLENDER_EEVEE_NEXT'
scene.render.resolution_percentage = 50
scene.render.dither_intensity = 0.0
scene.cycles.use_denoising = False
scene.cycles.samples = 128
scene.cycles.sampling_pattern = 'TABULATED_SOBOL'
scene.cycles.light_sampling_threshold = 0.0
scene.cycles.use_adaptive_sampling = False
scene.cycles.use_light_tree = False
scene.cycles.blur_glossy = 0.0
scene.cycles.sample_clamp_indirect = 0.0
scene.view_settings.view_transform = 'Standard'
bpy.context.view_layer.update()
